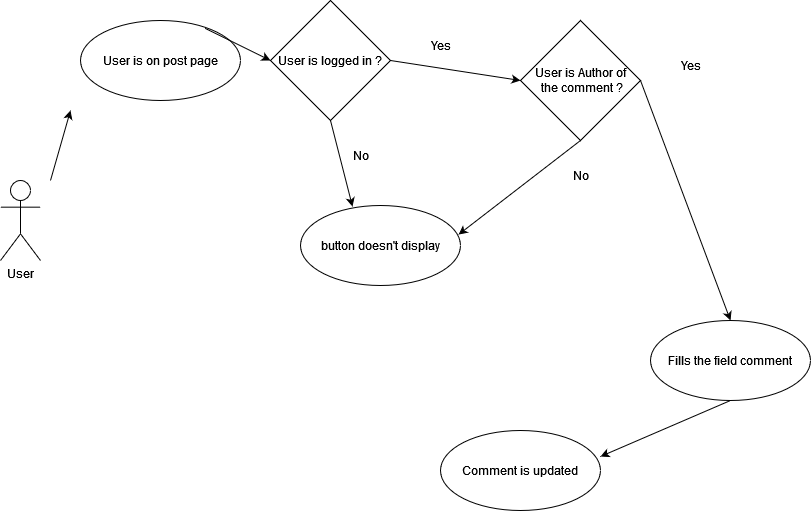

The diagram above was exported from draw.io. Its source (the exported page's mxGraphModel, read from the mxfile embedded in the PNG):
<mxGraphModel dx="1422" dy="709" grid="1" gridSize="10" guides="1" tooltips="1" connect="1" arrows="1" fold="1" page="1" pageScale="1" pageWidth="850" pageHeight="1100" math="0" shadow="0">
  <root>
    <mxCell id="0" />
    <mxCell id="1" parent="0" />
    <mxCell id="5v1zRxvSDNw1_mjDPV5--2" value="&lt;div&gt;User&lt;/div&gt;" style="shape=umlActor;verticalLabelPosition=bottom;verticalAlign=top;html=1;outlineConnect=0;" parent="1" vertex="1">
      <mxGeometry x="40" y="200" width="40" height="80" as="geometry" />
    </mxCell>
    <mxCell id="5v1zRxvSDNw1_mjDPV5--3" value="User is on post page" style="ellipse;whiteSpace=wrap;html=1;" parent="1" vertex="1">
      <mxGeometry x="120" y="40" width="160" height="80" as="geometry" />
    </mxCell>
    <mxCell id="5v1zRxvSDNw1_mjDPV5--5" value="Fills the field comment" style="ellipse;whiteSpace=wrap;html=1;" parent="1" vertex="1">
      <mxGeometry x="690" y="340" width="160" height="80" as="geometry" />
    </mxCell>
    <mxCell id="5v1zRxvSDNw1_mjDPV5--6" value="" style="endArrow=classic;html=1;rounded=0;entryX=0;entryY=0.5;entryDx=0;entryDy=0;exitX=0.779;exitY=0.098;exitDx=0;exitDy=0;exitPerimeter=0;" parent="1" source="5v1zRxvSDNw1_mjDPV5--3" target="5v1zRxvSDNw1_mjDPV5--29" edge="1">
      <mxGeometry width="50" height="50" relative="1" as="geometry">
        <mxPoint x="410" y="360" as="sourcePoint" />
        <mxPoint x="303.43145750507597" y="108.28427124746179" as="targetPoint" />
      </mxGeometry>
    </mxCell>
    <mxCell id="5v1zRxvSDNw1_mjDPV5--7" value="" style="endArrow=classic;html=1;rounded=0;exitX=1;exitY=0.5;exitDx=0;exitDy=0;entryX=0;entryY=0.5;entryDx=0;entryDy=0;" parent="1" source="5v1zRxvSDNw1_mjDPV5--29" target="rtTVPSc2c0AjUPFmb5-v-2" edge="1">
      <mxGeometry width="50" height="50" relative="1" as="geometry">
        <mxPoint x="439.9999999999998" y="90" as="sourcePoint" />
        <mxPoint x="560" y="120" as="targetPoint" />
      </mxGeometry>
    </mxCell>
    <mxCell id="5v1zRxvSDNw1_mjDPV5--11" value="" style="endArrow=classic;html=1;rounded=0;entryX=1;entryY=0.325;entryDx=0;entryDy=0;exitX=0.5;exitY=1;exitDx=0;exitDy=0;entryPerimeter=0;" parent="1" source="5v1zRxvSDNw1_mjDPV5--5" target="5v1zRxvSDNw1_mjDPV5--18" edge="1">
      <mxGeometry width="50" height="50" relative="1" as="geometry">
        <mxPoint x="610" y="420" as="sourcePoint" />
        <mxPoint x="610" y="585" as="targetPoint" />
      </mxGeometry>
    </mxCell>
    <mxCell id="5v1zRxvSDNw1_mjDPV5--18" value="Comment is updated" style="ellipse;whiteSpace=wrap;html=1;" parent="1" vertex="1">
      <mxGeometry x="480" y="450" width="160" height="80" as="geometry" />
    </mxCell>
    <mxCell id="5v1zRxvSDNw1_mjDPV5--29" value="User is logged in ?" style="rhombus;whiteSpace=wrap;html=1;" parent="1" vertex="1">
      <mxGeometry x="310" y="20" width="120" height="120" as="geometry" />
    </mxCell>
    <mxCell id="5v1zRxvSDNw1_mjDPV5--30" value="Yes" style="text;html=1;align=center;verticalAlign=middle;resizable=0;points=[];autosize=1;strokeColor=none;fillColor=none;" parent="1" vertex="1">
      <mxGeometry x="460" y="50" width="40" height="30" as="geometry" />
    </mxCell>
    <mxCell id="5v1zRxvSDNw1_mjDPV5--31" value="button doesn't display" style="ellipse;whiteSpace=wrap;html=1;" parent="1" vertex="1">
      <mxGeometry x="340" y="225" width="160" height="80" as="geometry" />
    </mxCell>
    <mxCell id="5v1zRxvSDNw1_mjDPV5--32" value="" style="endArrow=classic;html=1;rounded=0;exitX=0.5;exitY=1;exitDx=0;exitDy=0;entryX=0.325;entryY=0.013;entryDx=0;entryDy=0;entryPerimeter=0;" parent="1" source="5v1zRxvSDNw1_mjDPV5--29" target="5v1zRxvSDNw1_mjDPV5--31" edge="1">
      <mxGeometry width="50" height="50" relative="1" as="geometry">
        <mxPoint x="369.9999999999998" y="160" as="sourcePoint" />
        <mxPoint x="210" y="55" as="targetPoint" />
      </mxGeometry>
    </mxCell>
    <mxCell id="5v1zRxvSDNw1_mjDPV5--33" value="No" style="text;html=1;align=center;verticalAlign=middle;resizable=0;points=[];autosize=1;strokeColor=none;fillColor=none;" parent="1" vertex="1">
      <mxGeometry x="380" y="160" width="40" height="30" as="geometry" />
    </mxCell>
    <mxCell id="5v1zRxvSDNw1_mjDPV5--34" value="" style="endArrow=classic;html=1;rounded=0;" parent="1" edge="1">
      <mxGeometry width="50" height="50" relative="1" as="geometry">
        <mxPoint x="90" y="200" as="sourcePoint" />
        <mxPoint x="110" y="130" as="targetPoint" />
      </mxGeometry>
    </mxCell>
    <mxCell id="rtTVPSc2c0AjUPFmb5-v-1" value="" style="endArrow=classic;html=1;rounded=0;exitX=1;exitY=0.5;exitDx=0;exitDy=0;" parent="1" source="rtTVPSc2c0AjUPFmb5-v-2" edge="1">
      <mxGeometry width="50" height="50" relative="1" as="geometry">
        <mxPoint x="689.9999999999998" y="110" as="sourcePoint" />
        <mxPoint x="770" y="340" as="targetPoint" />
      </mxGeometry>
    </mxCell>
    <mxCell id="rtTVPSc2c0AjUPFmb5-v-2" value="&lt;div&gt;User is Author of&lt;/div&gt;&lt;div&gt;&amp;nbsp;the comment ?&lt;/div&gt;" style="rhombus;whiteSpace=wrap;html=1;" parent="1" vertex="1">
      <mxGeometry x="560" y="40" width="120" height="120" as="geometry" />
    </mxCell>
    <mxCell id="rtTVPSc2c0AjUPFmb5-v-3" value="Yes" style="text;html=1;align=center;verticalAlign=middle;resizable=0;points=[];autosize=1;strokeColor=none;fillColor=none;" parent="1" vertex="1">
      <mxGeometry x="710" y="70" width="40" height="30" as="geometry" />
    </mxCell>
    <mxCell id="rtTVPSc2c0AjUPFmb5-v-4" value="" style="endArrow=classic;html=1;rounded=0;exitX=0.5;exitY=1;exitDx=0;exitDy=0;entryX=0.988;entryY=0.363;entryDx=0;entryDy=0;entryPerimeter=0;" parent="1" source="rtTVPSc2c0AjUPFmb5-v-2" target="5v1zRxvSDNw1_mjDPV5--31" edge="1">
      <mxGeometry width="50" height="50" relative="1" as="geometry">
        <mxPoint x="619.9999999999998" y="180" as="sourcePoint" />
        <mxPoint x="522.96" y="301" as="targetPoint" />
      </mxGeometry>
    </mxCell>
    <mxCell id="rtTVPSc2c0AjUPFmb5-v-5" value="No" style="text;html=1;align=center;verticalAlign=middle;resizable=0;points=[];autosize=1;strokeColor=none;fillColor=none;" parent="1" vertex="1">
      <mxGeometry x="600" y="180" width="40" height="30" as="geometry" />
    </mxCell>
  </root>
</mxGraphModel>